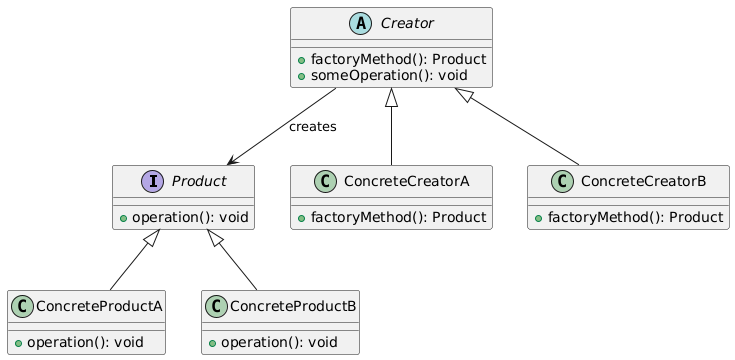

The diagram above was rendered by PlantUML. Its source (embedded in the PNG):
@startuml
' Product interface
interface Product {
  + operation(): void
}

' Concrete Product classes
class ConcreteProductA   {
  + operation(): void
}

class ConcreteProductB   {
  + operation(): void
}

' Creator class
abstract class Creator {
  + factoryMethod(): Product
  + someOperation(): void
}

' Concrete Creator classes
class ConcreteCreatorA   {
  + factoryMethod(): Product
}

class ConcreteCreatorB   {
  + factoryMethod(): Product
}

' Relationships
Product <|-- ConcreteProductA
Product <|-- ConcreteProductB
Creator <|-- ConcreteCreatorA
Creator <|-- ConcreteCreatorB
Creator --> Product : creates
@enduml